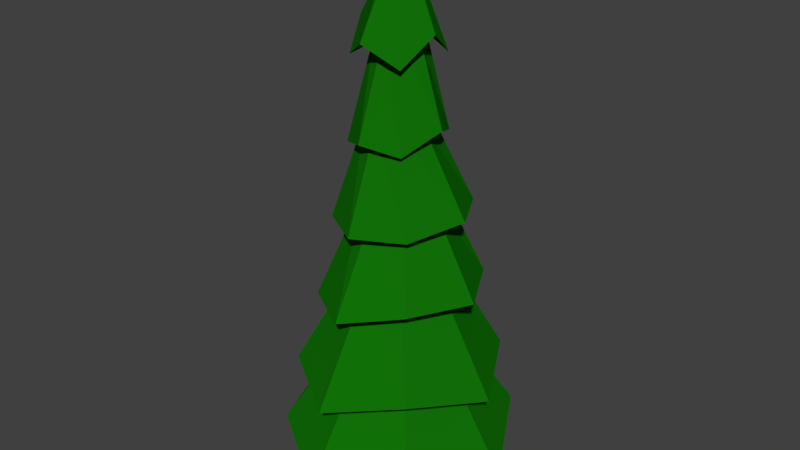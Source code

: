 # Source: tree3.blend  (saved by Blender 2.77.0; exported with 4.5.12 LTS)
import bpy
from mathutils import Matrix  # noqa: F401  (used for matrix-valued properties, if any)

bpy.ops.wm.read_factory_settings(use_empty=True)
scene = bpy.context.scene
scene.name = 'Scene'

# ---- collections
col_collection_1 = bpy.data.collections.new('Collection 1'); scene.collection.children.link(col_collection_1)

# ---- materials (node trees are filled in below, after node groups)
mat_leaves = bpy.data.materials.new('leaves')
mat_leaves.alpha_threshold = 0.0
mat_leaves.roughness = 0.5
mat_trunk = bpy.data.materials.new('trunk')
mat_trunk.alpha_threshold = 0.0
mat_trunk.roughness = 0.5

# ---- material node trees
mat_leaves.use_nodes = True; mat_leaves.node_tree.nodes.clear()
_N = mat_leaves.node_tree.nodes; _L = mat_leaves.node_tree.links
n0 = _N.new('ShaderNodeOutputMaterial'); n0.name = 'Material Output'; n0.location = (300, 300)
n1 = _N.new('ShaderNodeBsdfDiffuse'); n1.name = 'Diffuse BSDF'; n1.location = (10, 300)
n1.inputs[0].default_value = (0.00586, 0.1626, 0.002564, 1.0)
_L.new(n1.outputs[0], n0.inputs[0])
n0.is_active_output = True
mat_trunk.use_nodes = True; mat_trunk.node_tree.nodes.clear()
_N = mat_trunk.node_tree.nodes; _L = mat_trunk.node_tree.links
n0 = _N.new('ShaderNodeOutputMaterial'); n0.name = 'Material Output'; n0.location = (300, 300)
n1 = _N.new('ShaderNodeBsdfDiffuse'); n1.name = 'Diffuse BSDF'; n1.location = (10, 300)
n1.inputs[0].default_value = (0.05222, 0.01866, 0.01164, 1.0)
_L.new(n1.outputs[0], n0.inputs[0])
n0.is_active_output = True

# ---- world
world_world = bpy.data.worlds.new('World'); scene.world = world_world
world_world.color = (0.05088, 0.05088, 0.05088)
world_world.use_sun_shadow = False
world_world.sun_shadow_jitter_overblur = 0.0
world_world.cycles.sampling_method = 'NONE'
world_world.cycles.sample_map_resolution = 256

# ---- meshes
me_cylinder_001 = bpy.data.meshes.new('Cylinder.001')
me_cylinder_001.from_pydata([(0.0, 1.1, -1.333), (0.02969, 0.1454, 6.985), (0.7071, 0.7779, -1.333), (0.1231, 0.1028, 6.98), (1.0, -4.901e-08, -1.333), (0.1617, 4.333e-09, 6.978), (0.7071, -0.7779, -1.333), (0.1231, -0.1028, 6.98), (-8.742e-08, -1.1, -1.333), (0.02969, -0.1454, 6.985), (-0.7071, -0.7779, -1.333), (-0.06369, -0.1028, 6.99), (-1.0, 1.22e-08, -1.333), (-0.1024, 1.232e-08, 6.992), (-0.7071, 0.7779, -1.333), (-0.06369, 0.1028, 6.99), (-1.417e-09, 0.9665, 0.05379), (-0.02031, 0.9924, 1.518), (-4.249e-09, 0.736, 2.888), (-5.646e-09, 0.4796, 4.257), (-7.086e-09, 0.432, 5.599), (0.2776, 0.3054, 5.599), (0.3635, 0.3146, 4.242), (0.4494, 0.532, 2.87), (0.512, 0.5889, 1.502), (0.6212, 0.6834, 0.05379), (0.3927, -1.377e-08, 5.599), (0.5141, -0.08372, 4.207), (0.6356, 0.03952, 2.826), (0.7324, -3.491e-08, 1.528), (0.8785, -4.196e-08, 0.05379), (0.2776, -0.3054, 5.599), (0.3635, -0.4821, 4.171), (0.4494, -0.453, 2.782), (0.512, -0.5889, 1.502), (0.6212, -0.6834, 0.05379), (-4.141e-08, -0.432, 5.599), (-5.064e-08, -0.6471, 4.156), (-5.984e-08, -0.6569, 2.764), (-0.02031, -0.8329, 1.439), (-7.822e-08, -0.9665, 0.05379), (-0.2776, -0.3054, 5.599), (-0.3635, -0.4821, 4.171), (-0.4494, -0.453, 2.782), (-0.5526, -0.5889, 1.376), (-0.6212, -0.6834, 0.05379), (-0.3927, 1.027e-08, 5.599), (-0.5141, -0.08372, 4.207), (-0.6356, 0.03952, 2.826), (-0.773, 1.143e-08, 1.35), (-0.8785, 1.181e-08, 0.05379), (-0.2776, 0.3054, 5.599), (-0.3635, 0.3146, 4.242), (-0.4494, 0.532, 2.87), (-0.5526, 0.5889, 1.376), (-0.6212, 0.6834, 0.05379), (6.232e-05, 0.9153, 5.588), (0.531, 0.5842, 5.211), (0.7089, -0.001198, 5.666), (0.4829, -0.5842, 5.184), (-0.05259, -0.9162, 5.59), (-0.5779, -0.5842, 5.24), (-0.8355, -0.001198, 5.748), (-0.531, 0.5842, 5.211), (6.231e-05, 0.9387, 4.136), (0.5786, 0.5847, 3.878), (0.9191, -0.05715, 4.128), (0.5786, -0.6833, 3.765), (6.223e-05, -1.049, 3.959), (-0.5786, -0.6833, 3.765), (-0.8182, -0.0493, 3.821), (-0.5786, 0.5847, 3.878), (6.233e-05, 1.507, 2.649), (0.83, 0.983, 2.526), (1.323, 0.08227, 2.566), (0.83, -0.8359, 2.363), (6.222e-05, -1.345, 2.395), (-0.83, -0.8359, 2.363), (-1.341, 0.08227, 2.566), (-0.83, 0.983, 2.526), (0.02257, 1.734, 0.9459), (1.02, 1.106, 1.141), (1.618, -0.001199, 1.142), (1.02, -1.106, 1.141), (0.02257, -1.734, 0.9459), (-0.9795, -1.106, 0.9047), (-1.591, -0.001198, 0.7633), (-0.9795, 1.106, 0.9047), (6.236e-05, 2.175, -0.6433), (1.261, 1.388, -0.411), (2.015, -0.001199, -0.6742), (1.261, -1.388, -0.411), (6.218e-05, -2.176, -0.6433), (-1.261, -1.388, -0.411), (-2.034, -0.001198, -0.6742), (-1.261, 1.388, -0.411), (1.437, 1.581, -1.702), (2.298, -0.001199, -2.139), (1.437, -1.581, -1.702), (6.212e-05, -2.479, -2.074), (-1.437, -1.581, -1.702), (-2.316, -0.001198, -2.139), (-1.437, 1.581, -1.702), (6.232e-05, 2.479, -2.074), (0.1199, 0.1199, -1.747), (-4.331e-08, 0.1695, -1.747), (-3.944e-08, 0.2438, -2.747), (-3.944e-08, 0.2438, -0.7472), (0.1724, 0.1724, -2.747), (0.1724, 0.1724, -0.7472), (0.2438, -5.025e-09, -2.747), (0.2438, -5.025e-09, -0.7472), (0.1724, -0.1724, -2.747), (0.1724, -0.1724, -0.7472), (-6.075e-08, -0.2438, -2.747), (-6.075e-08, -0.2438, -0.7472), (-0.1724, -0.1724, -2.747), (-0.1724, -0.1724, -0.7472), (-0.2438, 8.542e-09, -2.747), (-0.2438, 8.542e-09, -0.7472), (-0.1724, 0.1724, -2.747), (-0.1724, 0.1724, -0.7472), (0.1695, -6.545e-10, -1.747), (0.1199, -0.1199, -1.747), (-5.813e-08, -0.1695, -1.747), (-0.1199, -0.1199, -1.747), (-0.1695, 8.777e-09, -1.747), (-0.1199, 0.1199, -1.747), (0.2715, 0.1461, -2.185), (0.3262, -2.84e-09, -2.159), (0.2715, -0.1461, -2.185), (0.1394, -0.2067, -2.247), (0.007248, -0.1461, -2.31), (-0.04747, 8.659e-09, -2.336), (0.1394, 0.2067, -2.247), (0.007248, 0.1461, -2.31), (-0.1364, 0.1461, -1.195), (-0.1928, 8.659e-09, -1.173), (-4.185e-08, 0.2067, -1.247), (-0.1364, -0.1461, -1.195), (-5.871e-08, -0.2067, -1.247), (0.1364, -0.1461, -1.3), (0.1928, -2.84e-09, -1.322), (0.1364, 0.1461, -1.3)], [], [(56, 1, 3, 57), (57, 3, 5, 58), (58, 5, 7, 59), (59, 7, 9, 60), (60, 9, 11, 61), (61, 11, 13, 62), (3, 1, 15, 13, 11, 9, 7, 5), (63, 15, 1, 56), (62, 13, 15, 63), (0, 2, 4, 6, 8, 10, 12, 14), (101, 50, 55, 102), (94, 49, 54, 95), (86, 48, 53, 87), (78, 47, 52, 79), (70, 46, 51, 71), (102, 55, 16, 103), (95, 54, 17, 88), (87, 53, 18, 80), (79, 52, 19, 72), (71, 51, 20, 64), (100, 45, 50, 101), (93, 44, 49, 94), (85, 43, 48, 86), (77, 42, 47, 78), (69, 41, 46, 70), (99, 40, 45, 100), (92, 39, 44, 93), (84, 38, 43, 85), (76, 37, 42, 77), (68, 36, 41, 69), (98, 35, 40, 99), (91, 34, 39, 92), (83, 33, 38, 84), (75, 32, 37, 76), (67, 31, 36, 68), (97, 30, 35, 98), (90, 29, 34, 91), (82, 28, 33, 83), (74, 27, 32, 75), (66, 26, 31, 67), (96, 25, 30, 97), (89, 24, 29, 90), (81, 23, 28, 82), (73, 22, 27, 74), (65, 21, 26, 66), (103, 16, 25, 96), (88, 17, 24, 89), (80, 18, 23, 81), (72, 19, 22, 73), (64, 20, 21, 65), (46, 62, 63, 51), (51, 63, 56, 20), (41, 61, 62, 46), (36, 60, 61, 41), (31, 59, 60, 36), (26, 58, 59, 31), (21, 57, 58, 26), (20, 56, 57, 21), (19, 64, 65, 22), (22, 65, 66, 27), (27, 66, 67, 32), (32, 67, 68, 37), (37, 68, 69, 42), (42, 69, 70, 47), (52, 71, 64, 19), (47, 70, 71, 52), (18, 72, 73, 23), (23, 73, 74, 28), (28, 74, 75, 33), (33, 75, 76, 38), (38, 76, 77, 43), (43, 77, 78, 48), (53, 79, 72, 18), (48, 78, 79, 53), (17, 80, 81, 24), (24, 81, 82, 29), (29, 82, 83, 34), (34, 83, 84, 39), (39, 84, 85, 44), (44, 85, 86, 49), (54, 87, 80, 17), (49, 86, 87, 54), (16, 88, 89, 25), (25, 89, 90, 30), (30, 90, 91, 35), (35, 91, 92, 40), (40, 92, 93, 45), (45, 93, 94, 50), (55, 95, 88, 16), (50, 94, 95, 55), (0, 103, 96, 2), (2, 96, 97, 4), (4, 97, 98, 6), (6, 98, 99, 8), (8, 99, 100, 10), (10, 100, 101, 12), (14, 102, 103, 0), (12, 101, 102, 14), (116, 132, 133, 118), (129, 122, 123, 130), (138, 107, 109, 143), (114, 131, 132, 116), (130, 123, 124, 131), (143, 109, 111, 142), (106, 134, 128, 108), (131, 124, 125, 132), (142, 111, 113, 141), (118, 133, 135, 120), (132, 125, 126, 133), (141, 113, 115, 140), (108, 128, 129, 110), (135, 127, 105, 134), (140, 115, 117, 139), (134, 105, 104, 128), (133, 126, 127, 135), (139, 117, 119, 137), (109, 107, 121, 119, 117, 115, 113, 111), (136, 121, 107, 138), (137, 119, 121, 136), (120, 135, 134, 106), (128, 104, 122, 129), (112, 130, 131, 114), (110, 129, 130, 112), (126, 137, 136, 127), (127, 136, 138, 105), (125, 139, 137, 126), (124, 140, 139, 125), (123, 141, 140, 124), (122, 142, 141, 123), (104, 143, 142, 122), (105, 138, 143, 104)])
me_cylinder_001.polygons.foreach_set('material_index', [0, 0, 0, 0, 0, 0, 0, 0, 0, 0, 0, 0, 0, 0, 0, 0, 0, 0, 0, 0, 0, 0, 0, 0, 0, 0, 0, 0, 0, 0, 0, 0, 0, 0, 0, 0, 0, 0, 0, 0, 0, 0, 0, 0, 0, 0, 0, 0, 0, 0, 0, 0, 0, 0, 0, 0, 0, 0, 0, 0, 0, 0, 0, 0, 0, 0, 0, 0, 0, 0, 0, 0, 0, 0, 0, 0, 0, 0, 0, 0, 0, 0, 0, 0, 0, 0, 0, 0, 0, 0, 0, 0, 0, 0, 0, 0, 0, 0, 1, 1, 1, 1, 1, 1, 1, 1, 1, 1, 1, 1, 1, 1, 1, 1, 1, 1, 1, 1, 1, 1, 1, 1, 1, 1, 1, 1, 1, 1, 1, 1, 1])
me_cylinder_001.materials.append(mat_leaves)
me_cylinder_001.materials.append(mat_trunk)
me_cylinder_001.use_remesh_preserve_volume = False
me_cylinder_001.use_remesh_preserve_attributes = False
me_cylinder_001.use_mirror_vertex_groups = False
me_cylinder_001.update()

# ---- objects
ob_cylinder = bpy.data.objects.new('Cylinder', me_cylinder_001)

# ---- transforms, parenting, visibility, modifiers, constraints
ob_cylinder.location = (-0.4668, -0.5434, 3.871)
ob_cylinder.lineart.crease_threshold = 0.0

# ---- collection membership
col_collection_1.objects.link(ob_cylinder)

# ---- scene / render settings (as saved in the file)
scene.frame_start = 1; scene.frame_end = 250; scene.frame_set(1)
scene.render.engine = 'CYCLES'
scene.render.resolution_percentage = 50
scene.render.dither_intensity = 0.0
scene.cycles.use_denoising = False
scene.cycles.samples = 10
scene.cycles.sampling_pattern = 'TABULATED_SOBOL'
scene.cycles.light_sampling_threshold = 0.0
scene.cycles.use_adaptive_sampling = False
scene.cycles.use_light_tree = False
scene.cycles.blur_glossy = 0.0
scene.cycles.pixel_filter_type = 'GAUSSIAN'
scene.cycles.sample_clamp_indirect = 0.0
scene.view_settings.view_transform = 'Standard'
bpy.context.view_layer.update()

# ---- added for rendering (the .blend has no active camera and no usable light): camera, sun
cam_auto = bpy.data.cameras.new('AutoCamera')
cam_auto.lens = 50.0
cam_auto.sensor_width = 36.0
cam_auto.clip_end = 1000.0
ob_auto_camera = bpy.data.objects.new('AutoCamera', cam_auto)
scene.collection.objects.link(ob_auto_camera)
ob_auto_camera.location = (10.499, -13.7141, 14.773)
ob_auto_camera.rotation_euler = (1.09748, -7.21219e-08, 0.694738)
scene.camera = ob_auto_camera
light_auto_sun = bpy.data.lights.new('AutoSun', 'SUN')
light_auto_sun.energy = 3.0
light_auto_sun.angle = 0.0523599
ob_auto_sun = bpy.data.objects.new('AutoSun', light_auto_sun)
scene.collection.objects.link(ob_auto_sun)
ob_auto_sun.rotation_euler = (0.872665, 0.174533, 0.523599)
bpy.context.view_layer.update()
